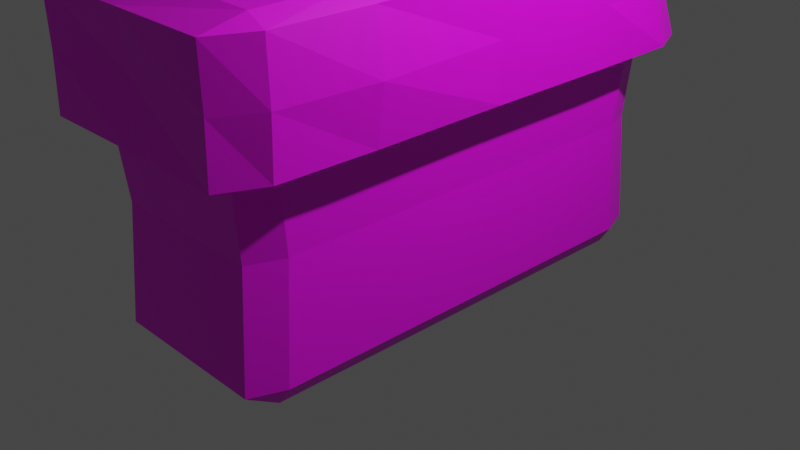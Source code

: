 # Source: GrassWall1.blend  (saved by Blender 3.6.11; exported with 4.5.12 LTS)
import bpy
from mathutils import Matrix  # noqa: F401  (used for matrix-valued properties, if any)

bpy.ops.wm.read_factory_settings(use_empty=True)
scene = bpy.context.scene
scene.name = 'Scene'

# ---- collections
col_collection = bpy.data.collections.new('Collection'); scene.collection.children.link(col_collection)

# ---- images (referenced by path relative to the original .blend; pixels are not part of the script)
import os
ASSET_DIR = os.environ.get("B2B_ASSET_DIR", "")  # directory of the original .blend (textures are referenced by path, not embedded)
HERE = os.path.dirname(os.path.abspath(__file__))  # packed textures are extracted next to this script under _unpacked/

def load_image(name, relpath, width, height, colorspace="sRGB"):
    """Load a texture the original file referenced (path relative to the .blend, or extracted next to this script)."""
    p = next((c for c in (os.path.join(HERE, relpath), os.path.join(ASSET_DIR, relpath)) if relpath and os.path.exists(c)), "")
    if p:
        img = bpy.data.images.load(p, check_existing=True)
        img.name = name
    else:  # same state as the original file: an image datablock whose file is absent (Cycles renders it pink)
        img = bpy.data.images.new(name, width, height)
        img.source = "FILE"
        img.filepath = "//" + (relpath or name)
    img.colorspace_settings.name = colorspace
    return img
img_colorpalleteforblender_png = load_image('ColorPalleteForBlender.png', 'ColorPalleteForBlender.png', 1024, 1024, 'sRGB')

# ---- materials (node trees are filled in below, after node groups)
mat_material_002 = bpy.data.materials.new('Material.002')
mat_material_002.use_transparent_shadow = False
mat_material_001 = bpy.data.materials.new('Material.001')
mat_material_001.use_transparent_shadow = False

# ---- material node trees
mat_material_002.use_nodes = True; mat_material_002.node_tree.nodes.clear()
_N = mat_material_002.node_tree.nodes; _L = mat_material_002.node_tree.links
n0 = _N.new('ShaderNodeBsdfPrincipled'); n0.name = 'Principled BSDF'; n0.location = (10, 300)
n0.distribution = 'GGX'
n0.subsurface_method = 'RANDOM_WALK_SKIN'
n0.inputs[3].default_value = 1.45
n0.inputs[27].default_value = (0.0, 0.0, 0.0, 1.0)
n0.inputs[28].default_value = 1.0
n1 = _N.new('ShaderNodeOutputMaterial'); n1.name = 'Material Output'; n1.location = (300, 300)
n2 = _N.new('ShaderNodeTexImage'); n2.name = 'Image Texture'; n2.location = (-280, 280)
n2.image = img_colorpalleteforblender_png
_L.new(n0.outputs[0], n1.inputs[0])
_L.new(n2.outputs[0], n0.inputs[0])
n1.is_active_output = True
mat_material_001.use_nodes = True; mat_material_001.node_tree.nodes.clear()
_N = mat_material_001.node_tree.nodes; _L = mat_material_001.node_tree.links
n0 = _N.new('ShaderNodeBsdfPrincipled'); n0.name = 'Principled BSDF'; n0.location = (10, 300)
n0.distribution = 'GGX'
n0.subsurface_method = 'RANDOM_WALK_SKIN'
n0.inputs[3].default_value = 1.45
n0.inputs[27].default_value = (0.0, 0.0, 0.0, 1.0)
n0.inputs[28].default_value = 1.0
n1 = _N.new('ShaderNodeOutputMaterial'); n1.name = 'Material Output'; n1.location = (300, 300)
n2 = _N.new('ShaderNodeTexImage'); n2.name = 'Image Texture'; n2.location = (-280, 280)
n2.image = img_colorpalleteforblender_png
_L.new(n0.outputs[0], n1.inputs[0])
_L.new(n2.outputs[0], n0.inputs[0])
n1.is_active_output = True

# ---- world
world_world = bpy.data.worlds.new('World'); scene.world = world_world
world_world.use_nodes = True; world_world.node_tree.nodes.clear()
_N = world_world.node_tree.nodes; _L = world_world.node_tree.links
n0 = _N.new('ShaderNodeOutputWorld'); n0.name = 'World Output'; n0.location = (300, 300)
n1 = _N.new('ShaderNodeBackground'); n1.name = 'Background'; n1.location = (10, 300)
n1.inputs[0].default_value = (0.05088, 0.05088, 0.05088, 1.0)
_L.new(n1.outputs[0], n0.inputs[0])
n0.is_active_output = True
world_world.color = (0.05088, 0.05088, 0.05088)
world_world.use_sun_shadow = False
world_world.sun_shadow_jitter_overblur = 0.0

# ---- cameras
cam_camera = bpy.data.cameras.new('Camera')
cam_camera.clip_end = 100.0
cam_camera.ortho_scale = 7.314

# ---- lights
light_light = bpy.data.lights.new('Light', 'POINT')
light_light.transmission_factor = 0.0
light_light.energy = 1000.0
light_light.shadow_soft_size = 0.1
light_light.shadow_maximum_resolution = 0.006
light_light.use_absolute_resolution = True

# ---- meshes
me_cube_003 = bpy.data.meshes.new('Cube.003')
me_cube_003.from_pydata([(-1.011, -1.011, -1.0), (-1.029, -1.029, 1.0), (-1.011, 1.011, -1.0), (-1.029, 1.029, 1.0), (1.011, -1.011, -1.0), (1.029, -1.029, 1.0), (1.011, 1.011, -1.0), (1.029, 1.029, 1.0), (-0.971, -0.971, 1.731e-09), (-0.971, 0.971, 1.731e-09), (0.971, 0.971, 1.731e-09), (0.971, -0.971, 1.731e-09), (-1.011, 0.0, -1.0), (-1.029, 0.0, 1.0), (1.011, 0.0, -1.0), (1.029, 0.0, 1.0), (0.971, 0.0, 1.731e-09), (-0.971, 0.0, 1.731e-09), (-1.029, 0.5143, 1.0), (1.011, 0.5054, -1.0), (-0.971, 0.4855, 1.731e-09), (-1.011, 0.5054, -1.0), (1.029, 0.5143, 1.0), (0.971, 0.4855, 1.731e-09), (-1.011, -0.5054, -1.0), (1.029, -0.5143, 1.0), (0.971, -0.4855, 1.731e-09), (-1.029, -0.5143, 1.0), (1.011, -0.5054, -1.0), (-0.971, -0.4855, 1.731e-09)], [], [(20, 18, 3, 9), (9, 3, 7, 10), (26, 25, 5, 11), (11, 5, 1, 8), (24, 28, 4, 0), (25, 27, 1, 5), (4, 11, 8, 0), (28, 26, 11, 4), (2, 9, 10, 6), (21, 20, 9, 2), (24, 29, 17, 12), (19, 23, 16, 14), (22, 18, 13, 15), (21, 19, 14, 12), (23, 22, 15, 16), (29, 27, 13, 17), (10, 7, 22, 23), (2, 6, 19, 21), (7, 3, 18, 22), (6, 10, 23, 19), (12, 17, 20, 21), (17, 13, 18, 20), (8, 1, 27, 29), (0, 8, 29, 24), (14, 16, 26, 28), (15, 13, 27, 25), (12, 14, 28, 24), (16, 15, 25, 26)])
_uv = me_cube_003.uv_layers.new(name='UVMap')
_uv.uv.foreach_set('vector', [0.8964, 0.5529, 0.8985, 0.5529, 0.8985, 0.5539, 0.8964, 0.5539, 0.8964, 0.5539, 0.8985, 0.5539, 0.8985, 0.5581, 0.8964, 0.5581, 0.8964, 0.5613, 0.8985, 0.5613, 0.8985, 0.5623, 0.8964, 0.5623, 0.8964, 0.5623, 0.8985, 0.5623, 0.8985, 0.5665, 0.8964, 0.5665, 0.8901, 0.5613, 0.8943, 0.5613, 0.8943, 0.5623, 0.8901, 0.5623, 0.8985, 0.5613, 0.9027, 0.5613, 0.9027, 0.5623, 0.8985, 0.5623, 0.8943, 0.5623, 0.8964, 0.5623, 0.8964, 0.5665, 0.8943, 0.5665, 0.8943, 0.5613, 0.8964, 0.5613, 0.8964, 0.5623, 0.8943, 0.5623, 0.8943, 0.5539, 0.8964, 0.5539, 0.8964, 0.5581, 0.8943, 0.5581, 0.8943, 0.5529, 0.8964, 0.5529, 0.8964, 0.5539, 0.8943, 0.5539, 0.8943, 0.5508, 0.8964, 0.5508, 0.8964, 0.5518, 0.8943, 0.5518, 0.8943, 0.5592, 0.8964, 0.5592, 0.8964, 0.5602, 0.8943, 0.5602, 0.8985, 0.5592, 0.9027, 0.5592, 0.9027, 0.5602, 0.8985, 0.5602, 0.8901, 0.5592, 0.8943, 0.5592, 0.8943, 0.5602, 0.8901, 0.5602, 0.8964, 0.5592, 0.8985, 0.5592, 0.8985, 0.5602, 0.8964, 0.5602, 0.8964, 0.5508, 0.8985, 0.5508, 0.8985, 0.5518, 0.8964, 0.5518, 0.8964, 0.5581, 0.8985, 0.5581, 0.8985, 0.5592, 0.8964, 0.5592, 0.8901, 0.5581, 0.8943, 0.5581, 0.8943, 0.5592, 0.8901, 0.5592, 0.8985, 0.5581, 0.9027, 0.5581, 0.9027, 0.5592, 0.8985, 0.5592, 0.8943, 0.5581, 0.8964, 0.5581, 0.8964, 0.5592, 0.8943, 0.5592, 0.8943, 0.5518, 0.8964, 0.5518, 0.8964, 0.5529, 0.8943, 0.5529, 0.8964, 0.5518, 0.8985, 0.5518, 0.8985, 0.5529, 0.8964, 0.5529, 0.8964, 0.5497, 0.8985, 0.5497, 0.8985, 0.5508, 0.8964, 0.5508, 0.8943, 0.5497, 0.8964, 0.5497, 0.8964, 0.5508, 0.8943, 0.5508, 0.8943, 0.5602, 0.8964, 0.5602, 0.8964, 0.5613, 0.8943, 0.5613, 0.8985, 0.5602, 0.9027, 0.5602, 0.9027, 0.5613, 0.8985, 0.5613, 0.8901, 0.5602, 0.8943, 0.5602, 0.8943, 0.5613, 0.8901, 0.5613, 0.8964, 0.5602, 0.8985, 0.5602, 0.8985, 0.5613, 0.8964, 0.5613])
me_cube_003.materials.append(mat_material_002)
me_cube_003.update()
me_cube_004 = bpy.data.meshes.new('Cube.004')
me_cube_004.from_pydata([(-1.0, -1.0, -1.0), (-1.0, -1.0, 1.0), (-1.0, 1.0, -1.0), (-1.0, 1.0, 1.098), (1.0, -1.0, -1.0), (1.0, -1.0, 1.0), (1.0, 1.0, -1.0), (1.0, 1.0, 1.0), (-1.0, 0.0, -1.0), (-1.0, 0.0, 1.0), (1.0, 0.0, -1.0), (1.0, 0.0, 1.0), (-1.0, -0.5, -1.0), (1.0, -0.5, 1.0), (-1.0, -0.5, 1.0), (1.0, -0.5, -1.0), (-1.0, 0.5, 1.0), (1.0, 0.5, -1.0), (-1.0, 0.5, -1.0), (0.983, 0.5003, 1.089), (-0.01356, 1.0, -1.0), (-0.01356, 1.0, 1.0), (-0.01356, -1.0, -1.0), (-0.01356, -1.0, 1.0), (-0.01356, 0.0, 1.0), (-0.01356, 0.0, -1.0), (-0.01356, -0.5, 1.225), (-0.01356, -0.5, -1.0), (-0.01356, 0.5, -1.0), (-0.01356, 0.5, 1.0), (-1.0, -1.0, 0.0), (-1.0, 1.0, 0.04904), (0.8971, 0.9425, 0.0), (1.0, -1.0, 0.0), (1.0, 0.0, 0.0), (-1.093, 0.0, 0.0), (-1.0, -0.5, 0.0), (1.071, -0.5, 0.0), (0.9915, 0.5001, 0.04445), (-1.0, 0.5, 0.0), (-0.01356, -0.9687, 0.0), (-0.01356, 0.9743, 0.0)], [], [(39, 16, 3, 31), (41, 21, 7, 32), (37, 13, 5, 33), (40, 23, 1, 30), (27, 15, 4, 22), (26, 14, 1, 23), (29, 16, 9, 24), (28, 17, 10, 25), (38, 19, 11, 34), (36, 14, 9, 35), (30, 1, 14, 36), (24, 9, 14, 26), (25, 10, 15, 27), (34, 11, 13, 37), (32, 7, 19, 38), (20, 6, 17, 28), (21, 3, 16, 29), (35, 9, 16, 39), (7, 21, 29, 19), (2, 20, 28, 18), (8, 25, 27, 12), (11, 24, 26, 13), (18, 28, 25, 8), (19, 29, 24, 11), (13, 26, 23, 5), (12, 27, 22, 0), (33, 5, 23, 40), (31, 3, 21, 41), (2, 31, 41, 20), (4, 33, 40, 22), (8, 35, 39, 18), (6, 32, 38, 17), (10, 34, 37, 15), (0, 30, 36, 12), (12, 36, 35, 8), (17, 38, 34, 10), (22, 40, 30, 0), (15, 37, 33, 4), (20, 41, 32, 6), (18, 39, 31, 2)])
_uv = me_cube_004.uv_layers.new(name='UVMap')
_uv.uv.foreach_set('vector', [0.8109, 0.2152, 0.8124, 0.2152, 0.8124, 0.216, 0.8109, 0.216, 0.8109, 0.2175, 0.8124, 0.2175, 0.8124, 0.2191, 0.8109, 0.2191, 0.8109, 0.2215, 0.8124, 0.2215, 0.8124, 0.2222, 0.8109, 0.2222, 0.8109, 0.2238, 0.8124, 0.2238, 0.8124, 0.2254, 0.8109, 0.2254, 0.8077, 0.2215, 0.8093, 0.2215, 0.8093, 0.2222, 0.8077, 0.2222, 0.814, 0.2215, 0.8156, 0.2215, 0.8156, 0.2222, 0.814, 0.2222, 0.814, 0.2199, 0.8156, 0.2199, 0.8156, 0.2207, 0.814, 0.2207, 0.8077, 0.2199, 0.8093, 0.2199, 0.8093, 0.2207, 0.8077, 0.2207, 0.8109, 0.2199, 0.8124, 0.2199, 0.8124, 0.2207, 0.8109, 0.2207, 0.8109, 0.2137, 0.8124, 0.2137, 0.8124, 0.2145, 0.8109, 0.2145, 0.8109, 0.2129, 0.8124, 0.2129, 0.8124, 0.2137, 0.8109, 0.2137, 0.814, 0.2207, 0.8156, 0.2207, 0.8156, 0.2215, 0.814, 0.2215, 0.8077, 0.2207, 0.8093, 0.2207, 0.8093, 0.2215, 0.8077, 0.2215, 0.8109, 0.2207, 0.8124, 0.2207, 0.8124, 0.2215, 0.8109, 0.2215, 0.8109, 0.2191, 0.8124, 0.2191, 0.8124, 0.2199, 0.8109, 0.2199, 0.8077, 0.2191, 0.8093, 0.2191, 0.8093, 0.2199, 0.8077, 0.2199, 0.814, 0.2191, 0.8156, 0.2191, 0.8156, 0.2199, 0.814, 0.2199, 0.8109, 0.2145, 0.8124, 0.2145, 0.8124, 0.2152, 0.8109, 0.2152, 0.8124, 0.2191, 0.814, 0.2191, 0.814, 0.2199, 0.8124, 0.2199, 0.8062, 0.2191, 0.8077, 0.2191, 0.8077, 0.2199, 0.8062, 0.2199, 0.8062, 0.2207, 0.8077, 0.2207, 0.8077, 0.2215, 0.8062, 0.2215, 0.8124, 0.2207, 0.814, 0.2207, 0.814, 0.2215, 0.8124, 0.2215, 0.8062, 0.2199, 0.8077, 0.2199, 0.8077, 0.2207, 0.8062, 0.2207, 0.8124, 0.2199, 0.814, 0.2199, 0.814, 0.2207, 0.8124, 0.2207, 0.8124, 0.2215, 0.814, 0.2215, 0.814, 0.2222, 0.8124, 0.2222, 0.8062, 0.2215, 0.8077, 0.2215, 0.8077, 0.2222, 0.8062, 0.2222, 0.8109, 0.2222, 0.8124, 0.2222, 0.8124, 0.2238, 0.8109, 0.2238, 0.8109, 0.216, 0.8124, 0.216, 0.8124, 0.2175, 0.8109, 0.2175, 0.8093, 0.216, 0.8109, 0.216, 0.8109, 0.2175, 0.8093, 0.2175, 0.8093, 0.2222, 0.8109, 0.2222, 0.8109, 0.2238, 0.8093, 0.2238, 0.8093, 0.2145, 0.8109, 0.2145, 0.8109, 0.2152, 0.8093, 0.2152, 0.8093, 0.2191, 0.8109, 0.2191, 0.8109, 0.2199, 0.8093, 0.2199, 0.8093, 0.2207, 0.8109, 0.2207, 0.8109, 0.2215, 0.8093, 0.2215, 0.8093, 0.2129, 0.8109, 0.2129, 0.8109, 0.2137, 0.8093, 0.2137, 0.8093, 0.2137, 0.8109, 0.2137, 0.8109, 0.2145, 0.8093, 0.2145, 0.8093, 0.2199, 0.8109, 0.2199, 0.8109, 0.2207, 0.8093, 0.2207, 0.8093, 0.2238, 0.8109, 0.2238, 0.8109, 0.2254, 0.8093, 0.2254, 0.8093, 0.2215, 0.8109, 0.2215, 0.8109, 0.2222, 0.8093, 0.2222, 0.8093, 0.2175, 0.8109, 0.2175, 0.8109, 0.2191, 0.8093, 0.2191, 0.8093, 0.2152, 0.8109, 0.2152, 0.8109, 0.216, 0.8093, 0.216])
me_cube_004.materials.append(mat_material_001)
me_cube_004.update()

# ---- objects
ob_light = bpy.data.objects.new('Light', light_light)
ob_camera = bpy.data.objects.new('Camera', cam_camera)
ob_cube = bpy.data.objects.new('Cube', me_cube_003)
ob_cube_001 = bpy.data.objects.new('Cube.001', me_cube_004)

# ---- transforms, parenting, visibility, modifiers, constraints
ob_light.location = (4.076, 1.005, 5.904)
ob_light.rotation_euler = (0.6503, 0.05522, 1.866)
ob_light.lock_rotations_4d = False
ob_light.empty_display_type = 'ARROWS'
ob_light.color = (0.0, 0.0, 0.0, 0.0)
ob_light.lineart.crease_threshold = 0.0
ob_camera.location = (7.359, -6.926, 4.958)
ob_camera.rotation_euler = (1.109, 0.0, 0.8149)
ob_camera.lock_rotations_4d = False
ob_camera.empty_display_type = 'ARROWS'
ob_camera.color = (0.0, 0.0, 0.0, 0.0)
ob_camera.display_type = 'WIRE'
ob_camera.lineart.crease_threshold = 0.0
ob_cube.location = (0.0, 0.0, 0.7129)
ob_cube.scale = (1.0, 2.577, 1.425)
_m = ob_cube.modifiers.new('Bevel', 'BEVEL')
_m.width = 0.14
_m.width_pct = 0.14
ob_cube_001.location = (0.0, 0.0, 2.157)
ob_cube_001.scale = (1.299, 2.93, 0.6936)
_m = ob_cube_001.modifiers.new('Bevel', 'BEVEL')
_m.width = 0.15
_m.width_pct = 0.15

# ---- collection membership
col_collection.objects.link(ob_light)
col_collection.objects.link(ob_camera)
col_collection.objects.link(ob_cube)
col_collection.objects.link(ob_cube_001)

# ---- scene / render settings (as saved in the file)
scene.camera = ob_camera
scene.frame_start = 1; scene.frame_end = 250; scene.frame_set(1)
scene.render.engine = 'BLENDER_EEVEE_NEXT'
scene.cycles.sampling_pattern = 'TABULATED_SOBOL'
scene.view_settings.view_transform = 'Filmic'
bpy.context.view_layer.update()
